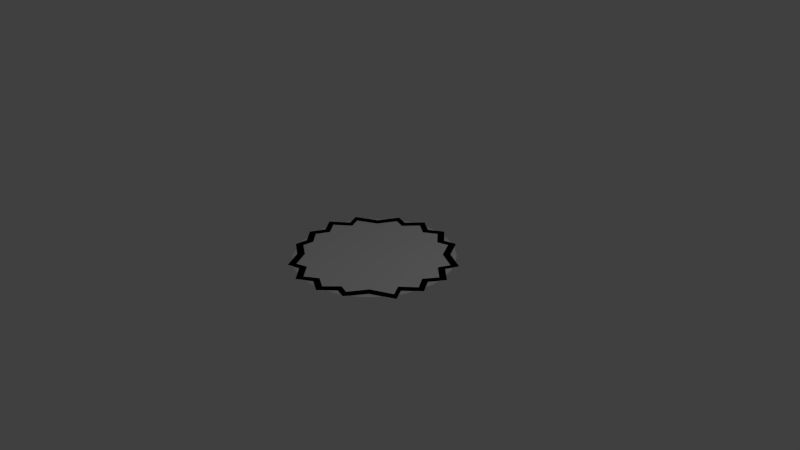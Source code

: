 # Source: stickers2.blend  (saved by Blender 2.74.0; exported with 4.5.12 LTS)
import bpy
from mathutils import Matrix  # noqa: F401  (used for matrix-valued properties, if any)

bpy.ops.wm.read_factory_settings(use_empty=True)
scene = bpy.context.scene
scene.name = 'Scene'

# ---- collections
col_collection_1 = bpy.data.collections.new('Collection 1'); scene.collection.children.link(col_collection_1)

# ---- materials (node trees are filled in below, after node groups)
mat_material_001 = bpy.data.materials.new('Material.001')
mat_material_001.alpha_threshold = 0.0
mat_material_001.use_transparent_shadow = False
mat_material_001.diffuse_color = (0.0, 0.0, 0.0, 1.0)
mat_material_001.roughness = 0.5
mat_material_006 = bpy.data.materials.new('Material.006')
mat_material_006.alpha_threshold = 0.0
mat_material_006.use_transparent_shadow = False
mat_material_006.diffuse_color = (0.8, 0.2199, 0.1424, 1.0)
mat_material_006.roughness = 0.5
mat_material_007 = bpy.data.materials.new('Material.007')
mat_material_007.alpha_threshold = 0.0
mat_material_007.use_transparent_shadow = False
mat_material_007.roughness = 0.5

# ---- material node trees

# ---- world
world_world = bpy.data.worlds.new('World'); scene.world = world_world
world_world.color = (0.05088, 0.05088, 0.05088)
world_world.use_sun_shadow = False
world_world.sun_shadow_jitter_overblur = 0.0
world_world.cycles.sampling_method = 'MANUAL'
world_world.cycles.sample_map_resolution = 256

# ---- cameras
cam_camera = bpy.data.cameras.new('Camera')
cam_camera.clip_end = 100.0
cam_camera.lens = 35.0
cam_camera.sensor_width = 32.0
cam_camera.sensor_height = 18.0
cam_camera.ortho_scale = 7.314
cam_camera.dof.focus_distance = 0.0
cam_camera.dof.aperture_fstop = 128.0

# ---- lights
light_lamp = bpy.data.lights.new('Lamp', 'POINT')
light_lamp.transmission_factor = 0.0
light_lamp.cutoff_distance = 30.0
light_lamp.energy = 100.0
light_lamp.shadow_buffer_clip_start = 1.001
light_lamp.shadow_soft_size = 0.1
light_lamp.shadow_maximum_resolution = 0.006
light_lamp.use_absolute_resolution = True
light_lamp.cycles.use_multiple_importance_sampling = False

# ---- meshes
me_circle_007 = bpy.data.meshes.new('Circle.007')
me_circle_007.from_pydata([(0.0, 1.0, 0.0), (-0.1951, 1.129, 0.0), (-0.3827, 0.9239, 0.0), (-0.5556, 0.9807, 0.0), (-0.7071, 0.7071, 0.0), (-1.007, 0.5556, 0.0), (-0.9239, 0.3827, 0.0), (-1.155, 0.1951, 0.0), (-1.0, 7.55e-08, 0.0), (-1.1, -0.1951, 0.0), (-0.9239, -0.3827, 0.0), (-0.9412, -0.5556, 0.0), (-0.7071, -0.7071, 0.0), (-0.5556, -0.977, 0.0), (-0.3827, -0.9239, 0.0), (-0.1951, -1.129, 0.0), (3.258e-07, -1.0, 0.0), (0.1951, -1.113, 0.0), (0.3827, -0.9239, 0.0), (0.5332, -0.9742, 0.0), (0.7071, -0.7071, 0.0), (1.031, -0.5556, 0.0), (0.9239, -0.3827, 0.0), (1.131, -0.1951, 0.0), (1.0, 9.656e-07, 0.0), (1.139, 0.1951, 0.0), (0.9239, 0.3827, 0.0), (1.007, 0.5556, 0.0), (0.7071, 0.7071, 0.0), (0.5556, 0.9727, 0.0), (0.3827, 0.9239, 0.0), (0.1951, 1.122, 0.0), (0.0002525, 0.902, 0.0), (-0.1757, 1.019, 0.0), (-0.3449, 0.8333, 0.0), (-0.5009, 0.8846, 0.0), (-0.6375, 0.6378, 0.0), (-0.9079, 0.5011, 0.0), (-0.8331, 0.3452, 0.0), (-1.041, 0.176, 0.0), (-0.9017, 3.429e-05, 0.0), (-0.9918, -0.1759, 0.0), (-0.8331, -0.3451, 0.0), (-0.8487, -0.5011, 0.0), (-0.6375, -0.6377, 0.0), (-0.5009, -0.8812, 0.0), (-0.3449, -0.8333, 0.0), (-0.1757, -1.018, 0.0), (0.0002528, -0.9019, 0.0), (0.1762, -1.004, 0.0), (0.3454, -0.8333, 0.0), (0.4812, -0.8787, 0.0), (0.638, -0.6377, 0.0), (0.9301, -0.5011, 0.0), (0.8336, -0.3451, 0.0), (1.02, -0.1759, 0.0), (0.9022, 3.509e-05, 0.0), (1.027, 0.176, 0.0), (0.8336, 0.3452, 0.0), (0.9088, 0.5011, 0.0), (0.638, 0.6378, 0.0), (0.5014, 0.8774, 0.0), (0.3454, 0.8333, 0.0), (0.1762, 1.012, 0.0)], [], [(30, 29, 61, 62), (19, 18, 50, 51), (8, 7, 39, 40), (28, 27, 59, 60), (17, 16, 48, 49), (6, 5, 37, 38), (26, 25, 57, 58), (4, 3, 35, 36), (15, 14, 46, 47), (24, 23, 55, 56), (2, 1, 33, 34), (13, 12, 44, 45), (22, 21, 53, 54), (11, 10, 42, 43), (31, 30, 62, 63), (20, 19, 51, 52), (9, 8, 40, 41), (29, 28, 60, 61), (18, 17, 49, 50), (7, 6, 38, 39), (27, 26, 58, 59), (5, 4, 36, 37), (16, 15, 47, 48), (25, 24, 56, 57), (3, 2, 34, 35), (14, 13, 45, 46), (23, 22, 54, 55), (1, 0, 32, 33), (12, 11, 43, 44), (0, 31, 63, 32), (21, 20, 52, 53), (10, 9, 41, 42)])
me_circle_007.materials.append(mat_material_001)
me_circle_007.use_remesh_preserve_volume = False
me_circle_007.use_remesh_preserve_attributes = False
me_circle_007.use_mirror_vertex_groups = False
me_circle_007.update()
me_circle_006 = bpy.data.meshes.new('Circle.006')
me_circle_006.from_pydata([(0.01772, 1.055, -0.01071), (-0.1882, 1.035, -0.01071), (-0.3861, 0.975, -0.01071), (-0.5686, 0.8774, -0.01071), (-0.7285, 0.7462, -0.01071), (-0.8597, 0.5863, -0.01071), (-0.9573, 0.4038, -0.01071), (-1.017, 0.2059, -0.01071), (-1.038, 6.313e-08, -0.01071), (-1.017, -0.2059, -0.01071), (-0.9573, -0.4038, -0.01071), (-0.8597, -0.5863, -0.01071), (-0.7285, -0.7462, -0.01071), (-0.5686, -0.8774, -0.01071), (-0.3861, -0.975, -0.01071), (-0.1882, -1.035, -0.01071), (0.01772, -1.055, -0.01071), (0.2236, -1.035, -0.01071), (0.4216, -0.975, -0.01071), (0.604, -0.8774, -0.01071), (0.7639, -0.7462, -0.01071), (0.8952, -0.5863, -0.01071), (0.9927, -0.4038, -0.01071), (1.053, -0.2059, -0.01071), (1.073, 1.002e-06, -0.01071), (1.053, 0.2059, -0.01071), (0.9927, 0.4038, -0.01071), (0.8952, 0.5863, -0.01071), (0.7639, 0.7462, -0.01071), (0.604, 0.8774, -0.01071), (0.4216, 0.975, -0.01071), (0.2236, 1.035, -0.01071), (0.01772, 2.98e-07, -0.01071), (0.01772, 2.98e-07, -0.01071), (0.01772, 2.98e-07, -0.01071), (0.01772, 2.98e-07, -0.01071), (0.01772, 2.98e-07, -0.01071), (0.01772, 2.98e-07, -0.01071), (0.01772, 2.98e-07, -0.01071), (0.01772, 2.822e-07, -0.01071), (0.01772, 2.842e-07, -0.01071), (0.01772, 2.822e-07, -0.01071), (0.01772, 2.98e-07, -0.01071), (0.01772, 2.98e-07, -0.01071), (0.01772, 2.98e-07, -0.01071), (0.01772, 2.98e-07, -0.01071), (0.01772, 2.98e-07, -0.01071), (0.01772, 2.98e-07, -0.01071), (0.01772, 2.351e-07, -0.01071), (0.01772, 2.98e-07, -0.01071), (0.01772, 2.98e-07, -0.01071), (0.01772, 2.98e-07, -0.01071), (0.01772, 2.98e-07, -0.01071), (0.01772, 2.98e-07, -0.01071), (0.01772, 2.98e-07, -0.01071), (0.01772, 2.822e-07, -0.01071), (0.01772, 2.842e-07, -0.01071), (0.01772, 2.822e-07, -0.01071), (0.01772, 2.98e-07, -0.01071), (0.01772, 2.98e-07, -0.01071), (0.01772, 2.98e-07, -0.01071), (0.01772, 2.98e-07, -0.01071), (0.01772, 2.98e-07, -0.01071), (0.01772, 2.98e-07, -0.01071)], [], [(30, 29, 61, 62), (19, 18, 50, 51), (8, 7, 39, 40), (28, 27, 59, 60), (17, 16, 48, 49), (6, 5, 37, 38), (26, 25, 57, 58), (4, 3, 35, 36), (15, 14, 46, 47), (24, 23, 55, 56), (2, 1, 33, 34), (13, 12, 44, 45), (22, 21, 53, 54), (11, 10, 42, 43), (31, 30, 62, 63), (20, 19, 51, 52), (9, 8, 40, 41), (29, 28, 60, 61), (18, 17, 49, 50), (7, 6, 38, 39), (27, 26, 58, 59), (5, 4, 36, 37), (16, 15, 47, 48), (25, 24, 56, 57), (3, 2, 34, 35), (14, 13, 45, 46), (23, 22, 54, 55), (1, 0, 32, 33), (12, 11, 43, 44), (0, 31, 63, 32), (21, 20, 52, 53), (10, 9, 41, 42)])
me_circle_006.polygons.foreach_set('material_index', [1, 1, 1, 1, 1, 1, 1, 1, 1, 1, 1, 1, 1, 1, 1, 1, 1, 1, 1, 1, 1, 1, 1, 1, 1, 1, 1, 1, 1, 1, 1, 1])
me_circle_006.materials.append(mat_material_006)
me_circle_006.materials.append(mat_material_007)
me_circle_006.use_remesh_preserve_volume = False
me_circle_006.use_remesh_preserve_attributes = False
me_circle_006.use_mirror_vertex_groups = False
me_circle_006.update()

# ---- objects
ob_circle_006 = bpy.data.objects.new('Circle.006', me_circle_007)
ob_circle_005 = bpy.data.objects.new('Circle.005', me_circle_006)
ob_lamp = bpy.data.objects.new('Lamp', light_lamp)
ob_camera = bpy.data.objects.new('Camera', cam_camera)

# ---- transforms, parenting, visibility, modifiers, constraints
ob_circle_006.location = (0.0, 0.0, 0.0)
ob_circle_006.scale = (0.9853, 0.9853, 0.9853)
ob_circle_006.lineart.crease_threshold = 0.0
ob_circle_005.parent = ob_circle_006
ob_circle_005.matrix_parent_inverse = Matrix(((1.015, 0.0, 0.0, 3.751), (-1.49e-08, 1.015, 0.0, 0.6021), (0.0, 0.0, 1.015, -2.005), (0.0, 0.0, 0.0, 1.0)))
ob_circle_005.location = (-3.696, -0.5933, 1.982)
ob_circle_005.scale = (0.9974, 0.9974, 0.9974)
ob_circle_005.lineart.crease_threshold = 0.0
ob_lamp.location = (4.076, 1.005, 5.904)
ob_lamp.rotation_euler = (0.6503, 0.05522, 1.866)
ob_lamp.lock_rotations_4d = False
ob_lamp.empty_display_type = 'ARROWS'
ob_lamp.color = (0.0, 0.0, 0.0, 0.0)
ob_lamp.lineart.crease_threshold = 0.0
ob_camera.location = (7.481, -6.508, 5.344)
ob_camera.rotation_euler = (1.109, 0.01082, 0.8149)
ob_camera.lock_rotations_4d = False
ob_camera.empty_display_type = 'ARROWS'
ob_camera.color = (0.0, 0.0, 0.0, 0.0)
ob_camera.display_type = 'WIRE'
ob_camera.lineart.crease_threshold = 0.0

# ---- collection membership
col_collection_1.objects.link(ob_circle_006)
col_collection_1.objects.link(ob_circle_005)
col_collection_1.objects.link(ob_lamp)
col_collection_1.objects.link(ob_camera)

# ---- scene / render settings (as saved in the file)
scene.camera = ob_camera
scene.frame_start = 1; scene.frame_end = 250; scene.frame_set(1)
scene.render.engine = 'BLENDER_EEVEE_NEXT'
scene.render.resolution_percentage = 50
scene.render.dither_intensity = 0.0
scene.cycles.use_denoising = False
scene.cycles.samples = 10
scene.cycles.sampling_pattern = 'TABULATED_SOBOL'
scene.cycles.light_sampling_threshold = 0.0
scene.cycles.use_adaptive_sampling = False
scene.cycles.use_light_tree = False
scene.cycles.blur_glossy = 0.0
scene.cycles.pixel_filter_type = 'GAUSSIAN'
scene.cycles.sample_clamp_indirect = 0.0
scene.view_settings.view_transform = 'Standard'
bpy.context.view_layer.update()
